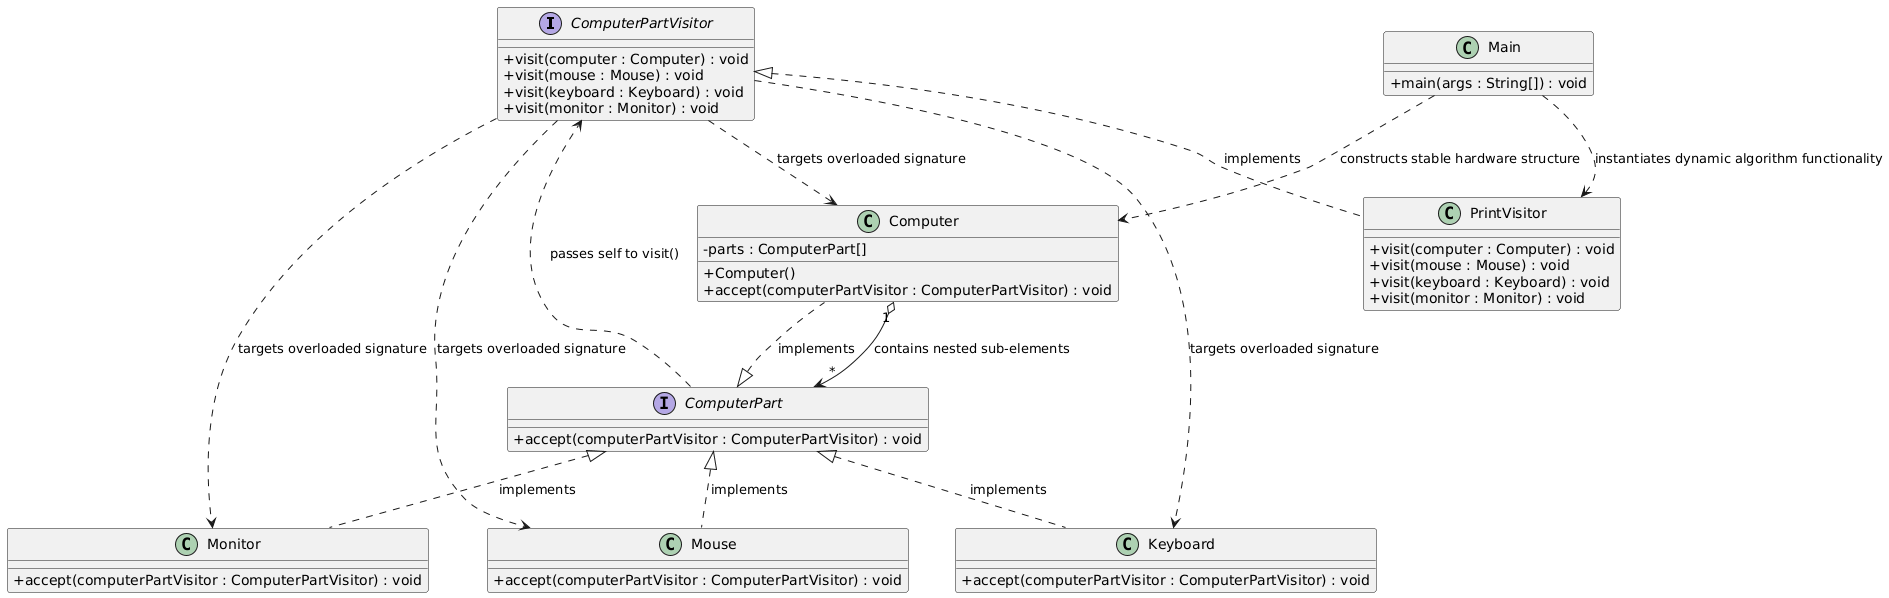

The diagram above was rendered by PlantUML. Its source (embedded in the PNG):
@startuml
skinparam classAttributeIconSize 0

' --- THE VISITOR INTERFACE ---
interface ComputerPartVisitor {
    + visit(computer : Computer) : void
    + visit(mouse : Mouse) : void
    + visit(keyboard : Keyboard) : void
    + visit(monitor : Monitor) : void
}

' --- CONCRETE VISITOR (The Algorithm Engine) ---
class PrintVisitor {
    + visit(computer : Computer) : void
    + visit(mouse : Mouse) : void
    + visit(keyboard : Keyboard) : void
    + visit(monitor : Monitor) : void
}

' --- THE ELEMENT INTERFACE ---
interface ComputerPart {
    + accept(computerPartVisitor : ComputerPartVisitor) : void
}

' --- CONCRETE ELEMENTS (The Object Structure) ---
class Keyboard {
    + accept(computerPartVisitor : ComputerPartVisitor) : void
}

class Mouse {
    + accept(computerPartVisitor : ComputerPartVisitor) : void
}

class Monitor {
    + accept(computerPartVisitor : ComputerPartVisitor) : void
}

' --- COMPOSITE ELEMENT CONTAINER ---
class Computer {
    - parts : ComputerPart[]
    + Computer()
    + accept(computerPartVisitor : ComputerPartVisitor) : void
}

' --- CLIENT DRIVER ---
class Main {
    + main(args : String[]) : void
}

' --- RELATIONSHIPS ---

' Visitor Hierarchy Realization
ComputerPartVisitor <|.. PrintVisitor : implements

' Element Hierarchy Realization
ComputerPart <|.. Keyboard : implements
ComputerPart <|.. Mouse : implements
ComputerPart <|.. Monitor : implements
ComputerPart <|.. Computer : implements

' Structural Composite Aggregation
Computer "1" o--> "*" ComputerPart : contains nested sub-elements

' The Double Dispatch Hook (Crucial point of Visitor Pattern)
ComputerPart ..> ComputerPartVisitor : passes self to visit()
ComputerPartVisitor ..> Keyboard : targets overloaded signature
ComputerPartVisitor ..> Mouse : targets overloaded signature
ComputerPartVisitor ..> Monitor : targets overloaded signature
ComputerPartVisitor ..> Computer : targets overloaded signature

' Execution Dependency
Main ..> Computer : constructs stable hardware structure
Main ..> PrintVisitor : instantiates dynamic algorithm functionality
@enduml